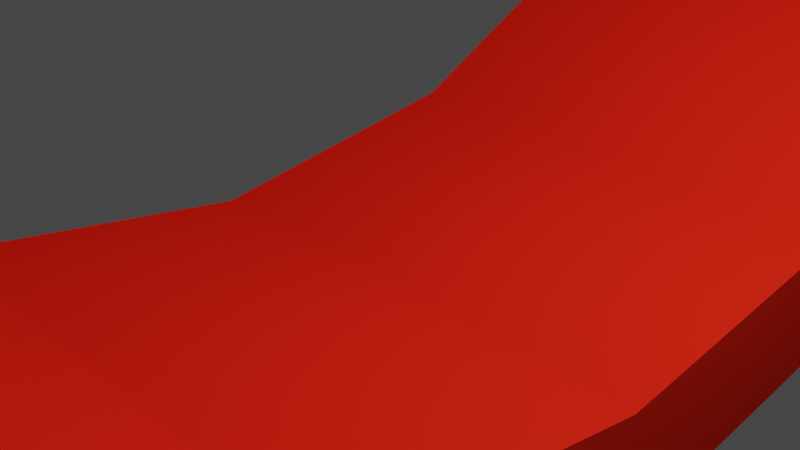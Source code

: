 # Source: wall_3.blend  (saved by Blender 3.4.6; exported with 4.5.12 LTS)
import bpy
from mathutils import Matrix  # noqa: F401  (used for matrix-valued properties, if any)

bpy.ops.wm.read_factory_settings(use_empty=True)
scene = bpy.context.scene
scene.name = 'Scene'

# ---- collections
col_collection = bpy.data.collections.new('Collection'); scene.collection.children.link(col_collection)

# ---- materials (node trees are filled in below, after node groups)
mat_material_003 = bpy.data.materials.new('Material.003')
mat_material_003.use_transparent_shadow = False
mat_material_003.roughness = 1.0

# ---- material node trees
mat_material_003.use_nodes = True; mat_material_003.node_tree.nodes.clear()
_N = mat_material_003.node_tree.nodes; _L = mat_material_003.node_tree.links
n0 = _N.new('ShaderNodeBsdfPrincipled'); n0.name = 'Principled BSDF'; n0.location = (0, 300)
n0.distribution = 'GGX'
n0.subsurface_method = 'RANDOM_WALK_SKIN'
n0.inputs[2].default_value = 1.0
n0.inputs[3].default_value = 1.45
n0.inputs[13].default_value = 0.0
n0.inputs[27].default_value = (0.0, 0.0, 0.0, 1.0)
n0.inputs[28].default_value = 1.0
n1 = _N.new('ShaderNodeOutputMaterial'); n1.name = 'Material Output'; n1.location = (280, 300)
n2 = _N.new('ShaderNodeBrightContrast'); n2.name = 'Bright/Contrast'; n2.location = (-190, 300)
n2.inputs[0].default_value = (1.0, 0.0271, 0.01051, 1.0)
_L.new(n0.outputs[0], n1.inputs[0])
_L.new(n2.outputs[0], n0.inputs[0])
n1.is_active_output = True

# ---- world
world_world = bpy.data.worlds.new('World'); scene.world = world_world
world_world.use_nodes = True; world_world.node_tree.nodes.clear()
_N = world_world.node_tree.nodes; _L = world_world.node_tree.links
n0 = _N.new('ShaderNodeOutputWorld'); n0.name = 'World Output'; n0.location = (300, 300)
n1 = _N.new('ShaderNodeBackground'); n1.name = 'Background'; n1.location = (10, 300)
n1.inputs[0].default_value = (0.05088, 0.05088, 0.05088, 1.0)
_L.new(n1.outputs[0], n0.inputs[0])
n0.is_active_output = True
world_world.color = (0.05088, 0.05088, 0.05088)
world_world.use_sun_shadow = False
world_world.sun_shadow_jitter_overblur = 0.0

# ---- cameras
cam_camera = bpy.data.cameras.new('Camera')
cam_camera.clip_end = 100.0
cam_camera.ortho_scale = 7.314

# ---- lights
light_light = bpy.data.lights.new('Light', 'POINT')
light_light.transmission_factor = 0.0
light_light.energy = 1000.0
light_light.shadow_soft_size = 0.1
light_light.shadow_maximum_resolution = 0.006
light_light.use_absolute_resolution = True

# ---- meshes
me_cylinder = bpy.data.meshes.new('Cylinder')
me_cylinder.from_pydata([(-3.0, 6.0, 4.211), (3.0, 6.0, 4.211), (-3.0, 5.543, 2.388), (3.0, 5.543, 2.388), (-3.0, 4.243, 0.8433), (3.0, 4.243, 0.8433), (-3.0, 2.296, -0.1891), (3.0, 2.296, -0.1891), (-3.0, -1.311e-07, -0.5516), (3.0, 1.311e-07, -0.5516), (-3.0, -2.296, -0.1891), (3.0, -2.296, -0.1891), (-3.0, -4.243, 0.8433), (3.0, -4.243, 0.8433), (-3.0, -5.543, 2.388), (3.0, -5.543, 2.388), (-3.0, -6.0, 4.211), (3.0, -6.0, 4.211), (-3.0, 7.2, 4.211), (3.0, 7.2, 4.211), (-3.0, 6.652, 2.024), (3.0, 6.652, 2.024), (-3.0, 5.091, 0.1698), (3.0, 5.091, 0.1698), (-3.0, 2.755, -1.069), (3.0, 2.755, -1.069), (-3.0, -1.514e-07, -1.504), (3.0, 1.633e-07, -1.504), (-3.0, -2.755, -1.069), (3.0, -2.755, -1.069), (-3.0, -5.091, 0.1698), (3.0, -5.091, 0.1698), (-3.0, -6.652, 2.024), (3.0, -6.652, 2.024), (-3.0, -7.2, 4.211), (3.0, -7.2, 4.211)], [], [(0, 2, 3, 1), (2, 4, 5, 3), (4, 6, 7, 5), (6, 8, 9, 7), (8, 10, 11, 9), (10, 12, 13, 11), (12, 14, 15, 13), (14, 16, 17, 15), (18, 19, 21, 20), (20, 21, 23, 22), (22, 23, 25, 24), (24, 25, 27, 26), (26, 27, 29, 28), (28, 29, 31, 30), (30, 31, 33, 32), (32, 33, 35, 34), (15, 17, 35, 33), (13, 15, 33, 31), (12, 10, 28, 30), (11, 13, 31, 29), (9, 11, 29, 27), (7, 9, 27, 25), (5, 7, 25, 23), (3, 5, 23, 21), (1, 3, 21, 19), (16, 14, 32, 34), (2, 0, 18, 20), (4, 2, 20, 22), (6, 4, 22, 24), (8, 6, 24, 26), (10, 8, 26, 28), (14, 12, 30, 32)])
_uv = me_cylinder.uv_layers.new(name='UVMap')
_uv.uv.foreach_set('vector', [0.75, 0.5, 0.6875, 0.5, 0.6875, 1.0, 0.75, 1.0, 0.6875, 0.5, 0.625, 0.5, 0.625, 1.0, 0.6875, 1.0, 0.625, 0.5, 0.5625, 0.5, 0.5625, 1.0, 0.625, 1.0, 0.5625, 0.5, 0.5, 0.5, 0.5, 1.0, 0.5625, 1.0, 0.5, 0.5, 0.4375, 0.5, 0.4375, 1.0, 0.5, 1.0, 0.4375, 0.5, 0.375, 0.5, 0.375, 1.0, 0.4375, 1.0, 0.375, 0.5, 0.3125, 0.5, 0.3125, 1.0, 0.375, 1.0, 0.3125, 0.5, 0.25, 0.5, 0.25, 1.0, 0.3125, 1.0, 0.75, 0.5, 0.75, 1.0, 0.6875, 1.0, 0.6875, 0.5, 0.6875, 0.5, 0.6875, 1.0, 0.625, 1.0, 0.625, 0.5, 0.625, 0.5, 0.625, 1.0, 0.5625, 1.0, 0.5625, 0.5, 0.5625, 0.5, 0.5625, 1.0, 0.5, 1.0, 0.5, 0.5, 0.5, 0.5, 0.5, 1.0, 0.4375, 1.0, 0.4375, 0.5, 0.4375, 0.5, 0.4375, 1.0, 0.375, 1.0, 0.375, 0.5, 0.375, 0.5, 0.375, 1.0, 0.3125, 1.0, 0.3125, 0.5, 0.3125, 0.5, 0.3125, 1.0, 0.25, 1.0, 0.25, 0.5, 0.3125, 1.0, 0.25, 1.0, 0.25, 1.0, 0.3125, 1.0, 0.375, 1.0, 0.3125, 1.0, 0.3125, 1.0, 0.375, 1.0, 0.375, 0.5, 0.4375, 0.5, 0.4375, 0.5, 0.375, 0.5, 0.4375, 1.0, 0.375, 1.0, 0.375, 1.0, 0.4375, 1.0, 0.5, 1.0, 0.4375, 1.0, 0.4375, 1.0, 0.5, 1.0, 0.5625, 1.0, 0.5, 1.0, 0.5, 1.0, 0.5625, 1.0, 0.625, 1.0, 0.5625, 1.0, 0.5625, 1.0, 0.625, 1.0, 0.6875, 1.0, 0.625, 1.0, 0.625, 1.0, 0.6875, 1.0, 0.75, 1.0, 0.6875, 1.0, 0.6875, 1.0, 0.75, 1.0, 0.25, 0.5, 0.3125, 0.5, 0.3125, 0.5, 0.25, 0.5, 0.6875, 0.5, 0.75, 0.5, 0.75, 0.5, 0.6875, 0.5, 0.625, 0.5, 0.6875, 0.5, 0.6875, 0.5, 0.625, 0.5, 0.5625, 0.5, 0.625, 0.5, 0.625, 0.5, 0.5625, 0.5, 0.5, 0.5, 0.5625, 0.5, 0.5625, 0.5, 0.5, 0.5, 0.4375, 0.5, 0.5, 0.5, 0.5, 0.5, 0.4375, 0.5, 0.3125, 0.5, 0.375, 0.5, 0.375, 0.5, 0.3125, 0.5])
me_cylinder.materials.append(mat_material_003)
me_cylinder.update()
me_cylinder_001 = bpy.data.meshes.new('Cylinder.001')
me_cylinder_001.from_pydata([(-3.0, -1.311e-07, 8.973), (3.0, 1.311e-07, 8.973), (-3.0, 2.296, 8.61), (3.0, 2.296, 8.61), (-3.0, 4.243, 7.578), (3.0, 4.243, 7.578), (-3.0, 5.543, 6.033), (3.0, 5.543, 6.033), (-3.0, 6.0, 4.211), (3.0, 6.0, 4.211), (-3.0, -6.0, 4.211), (3.0, -6.0, 4.211), (-3.0, -5.543, 6.033), (3.0, -5.543, 6.033), (-3.0, -4.243, 7.578), (3.0, -4.243, 7.578), (-3.0, -2.296, 8.61), (3.0, -2.296, 8.61), (-3.0, -1.514e-07, 9.925), (-3.0, 2.755, 9.49), (3.0, 2.755, 9.49), (3.0, 1.633e-07, 9.925), (-3.0, 5.091, 8.252), (3.0, 5.091, 8.252), (-3.0, 6.652, 6.398), (3.0, 6.652, 6.398), (-3.0, 7.2, 4.211), (3.0, 7.2, 4.211), (-3.0, -7.2, 4.211), (3.0, -7.2, 4.211), (-3.0, -6.652, 6.398), (3.0, -6.652, 6.398), (-3.0, -5.091, 8.252), (3.0, -5.091, 8.252), (-3.0, -2.755, 9.49), (3.0, -2.755, 9.49)], [], [(0, 2, 3, 1), (2, 4, 5, 3), (4, 6, 7, 5), (6, 8, 9, 7), (10, 12, 13, 11), (12, 14, 15, 13), (14, 16, 17, 15), (16, 0, 1, 17), (18, 21, 20, 19), (19, 20, 23, 22), (22, 23, 25, 24), (24, 25, 27, 26), (28, 29, 31, 30), (30, 31, 33, 32), (32, 33, 35, 34), (34, 35, 21, 18), (7, 9, 27, 25), (5, 7, 25, 23), (3, 5, 23, 20), (1, 3, 20, 21), (17, 1, 21, 35), (15, 17, 35, 33), (13, 15, 33, 31), (11, 13, 31, 29), (12, 10, 28, 30), (14, 12, 30, 32), (16, 14, 32, 34), (0, 16, 34, 18), (2, 0, 18, 19), (4, 2, 19, 22), (6, 4, 22, 24), (8, 6, 24, 26)])
_uv = me_cylinder_001.uv_layers.new(name='UVMap')
_uv.uv.foreach_set('vector', [1.0, 0.5, 0.9375, 0.5, 0.9375, 1.0, 1.0, 1.0, 0.9375, 0.5, 0.875, 0.5, 0.875, 1.0, 0.9375, 1.0, 0.875, 0.5, 0.8125, 0.5, 0.8125, 1.0, 0.875, 1.0, 0.8125, 0.5, 0.75, 0.5, 0.75, 1.0, 0.8125, 1.0, 0.25, 0.5, 0.1875, 0.5, 0.1875, 1.0, 0.25, 1.0, 0.1875, 0.5, 0.125, 0.5, 0.125, 1.0, 0.1875, 1.0, 0.125, 0.5, 0.0625, 0.5, 0.0625, 1.0, 0.125, 1.0, 0.0625, 0.5, 0.0, 0.5, 0.0, 1.0, 0.0625, 1.0, 1.0, 0.5, 1.0, 1.0, 0.9375, 1.0, 0.9375, 0.5, 0.9375, 0.5, 0.9375, 1.0, 0.875, 1.0, 0.875, 0.5, 0.875, 0.5, 0.875, 1.0, 0.8125, 1.0, 0.8125, 0.5, 0.8125, 0.5, 0.8125, 1.0, 0.75, 1.0, 0.75, 0.5, 0.25, 0.5, 0.25, 1.0, 0.1875, 1.0, 0.1875, 0.5, 0.1875, 0.5, 0.1875, 1.0, 0.125, 1.0, 0.125, 0.5, 0.125, 0.5, 0.125, 1.0, 0.0625, 1.0, 0.0625, 0.5, 0.0625, 0.5, 0.0625, 1.0, 0.0, 1.0, 0.0, 0.5, 0.8125, 1.0, 0.75, 1.0, 0.75, 1.0, 0.8125, 1.0, 0.875, 1.0, 0.8125, 1.0, 0.8125, 1.0, 0.875, 1.0, 0.9375, 1.0, 0.875, 1.0, 0.875, 1.0, 0.9375, 1.0, 1.0, 1.0, 0.9375, 1.0, 0.9375, 1.0, 1.0, 1.0, 0.0625, 1.0, 1.0, 1.0, 0.0, 1.0, 0.0625, 1.0, 0.125, 1.0, 0.0625, 1.0, 0.0625, 1.0, 0.125, 1.0, 0.1875, 1.0, 0.125, 1.0, 0.125, 1.0, 0.1875, 1.0, 0.25, 1.0, 0.1875, 1.0, 0.1875, 1.0, 0.25, 1.0, 0.1875, 0.5, 0.25, 0.5, 0.25, 0.5, 0.1875, 0.5, 0.125, 0.5, 0.1875, 0.5, 0.1875, 0.5, 0.125, 0.5, 0.0625, 0.5, 0.125, 0.5, 0.125, 0.5, 0.0625, 0.5, 0.0, 0.5, 0.0625, 0.5, 0.0625, 0.5, 0.0, 0.5, 0.9375, 0.5, 0.0, 0.5, 1.0, 0.5, 0.9375, 0.5, 0.875, 0.5, 0.9375, 0.5, 0.9375, 0.5, 0.875, 0.5, 0.8125, 0.5, 0.875, 0.5, 0.875, 0.5, 0.8125, 0.5, 0.75, 0.5, 0.8125, 0.5, 0.8125, 0.5, 0.75, 0.5])
me_cylinder_001.materials.append(mat_material_003)
me_cylinder_001.update()

# ---- objects
ob_light = bpy.data.objects.new('Light', light_light)
ob_camera = bpy.data.objects.new('Camera', cam_camera)
ob_cylinder = bpy.data.objects.new('Cylinder', me_cylinder)
ob_top = bpy.data.objects.new('Top', me_cylinder_001)

# ---- transforms, parenting, visibility, modifiers, constraints
ob_light.location = (4.076, 1.005, 5.904)
ob_light.rotation_euler = (0.6503, 0.05522, 1.866)
ob_light.lock_rotations_4d = False
ob_light.empty_display_type = 'ARROWS'
ob_light.color = (0.0, 0.0, 0.0, 0.0)
ob_light.lineart.crease_threshold = 0.0
ob_camera.location = (7.359, -6.926, 4.958)
ob_camera.rotation_euler = (1.109, 0.0, 0.8149)
ob_camera.lock_rotations_4d = False
ob_camera.empty_display_type = 'ARROWS'
ob_camera.color = (0.0, 0.0, 0.0, 0.0)
ob_camera.display_type = 'WIRE'
ob_camera.lineart.crease_threshold = 0.0
ob_cylinder.location = (0.0, 0.0, 0.0)
ob_cylinder.scale = (1.0, 1.5, 1.5)
ob_top.location = (0.0, 0.0, 0.0)
ob_top.scale = (1.0, 1.5, 1.5)

# ---- collection membership
col_collection.objects.link(ob_light)
col_collection.objects.link(ob_camera)
col_collection.objects.link(ob_cylinder)
col_collection.objects.link(ob_top)

# ---- scene / render settings (as saved in the file)
scene.camera = ob_camera
scene.frame_start = 1; scene.frame_end = 250; scene.frame_set(1)
scene.render.engine = 'BLENDER_EEVEE_NEXT'
scene.cycles.sampling_pattern = 'TABULATED_SOBOL'
scene.cycles.use_light_tree = False
scene.view_settings.view_transform = 'Filmic'
bpy.context.view_layer.update()
